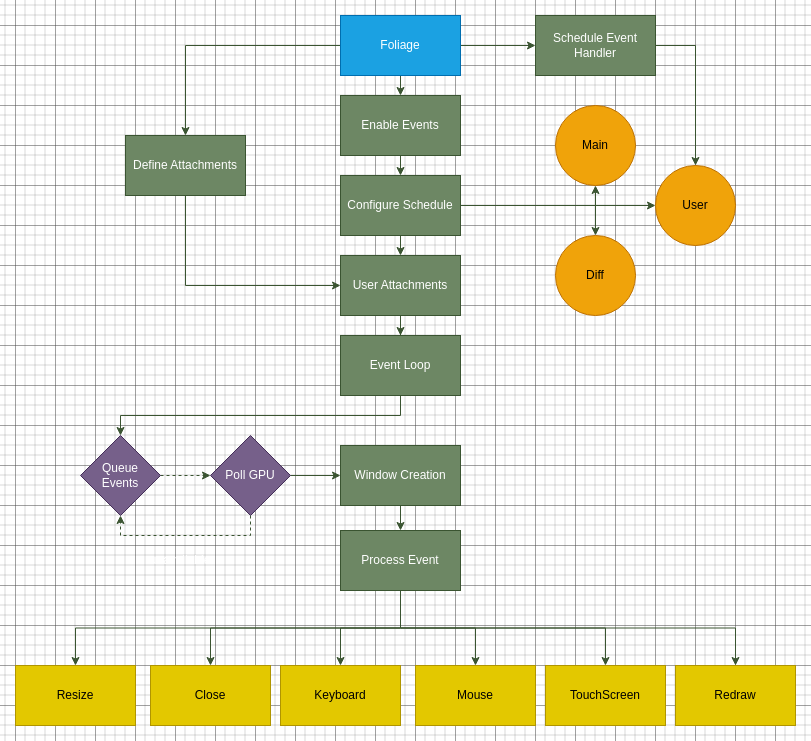

The diagram above was exported from draw.io. Its source (the exported page's mxGraphModel, read from the mxfile embedded in the PNG):
<mxGraphModel dx="1367" dy="848" grid="1" gridSize="10" guides="1" tooltips="1" connect="1" arrows="1" fold="1" page="1" pageScale="1" pageWidth="850" pageHeight="1100" math="0" shadow="0">
  <root>
    <mxCell id="0" />
    <mxCell id="1" parent="0" />
    <mxCell id="fG3i2Qn-6lnSBK511HQa-26" style="edgeStyle=orthogonalEdgeStyle;rounded=0;orthogonalLoop=1;jettySize=auto;html=1;exitX=0.5;exitY=1;exitDx=0;exitDy=0;entryX=0.5;entryY=0;entryDx=0;entryDy=0;fillColor=#6d8764;strokeColor=#3A5431;" edge="1" parent="1" source="fG3i2Qn-6lnSBK511HQa-1" target="fG3i2Qn-6lnSBK511HQa-25">
      <mxGeometry relative="1" as="geometry" />
    </mxCell>
    <mxCell id="fG3i2Qn-6lnSBK511HQa-1" value="Event Loop" style="rounded=0;whiteSpace=wrap;html=1;fillColor=#6d8764;fontColor=#ffffff;strokeColor=#3A5431;" vertex="1" parent="1">
      <mxGeometry x="365" y="350" width="120" height="60" as="geometry" />
    </mxCell>
    <mxCell id="fG3i2Qn-6lnSBK511HQa-12" style="edgeStyle=orthogonalEdgeStyle;rounded=0;orthogonalLoop=1;jettySize=auto;html=1;exitX=0;exitY=0.5;exitDx=0;exitDy=0;fillColor=#6d8764;strokeColor=#3A5431;" edge="1" parent="1" source="fG3i2Qn-6lnSBK511HQa-2" target="fG3i2Qn-6lnSBK511HQa-11">
      <mxGeometry relative="1" as="geometry" />
    </mxCell>
    <mxCell id="fG3i2Qn-6lnSBK511HQa-17" style="edgeStyle=orthogonalEdgeStyle;rounded=0;orthogonalLoop=1;jettySize=auto;html=1;exitX=1;exitY=0.5;exitDx=0;exitDy=0;entryX=0;entryY=0.5;entryDx=0;entryDy=0;fillColor=#6d8764;strokeColor=#3A5431;" edge="1" parent="1" source="fG3i2Qn-6lnSBK511HQa-2" target="fG3i2Qn-6lnSBK511HQa-16">
      <mxGeometry relative="1" as="geometry" />
    </mxCell>
    <mxCell id="fG3i2Qn-6lnSBK511HQa-19" style="edgeStyle=orthogonalEdgeStyle;rounded=0;orthogonalLoop=1;jettySize=auto;html=1;exitX=0.5;exitY=1;exitDx=0;exitDy=0;entryX=0.5;entryY=0;entryDx=0;entryDy=0;fillColor=#6d8764;strokeColor=#3A5431;" edge="1" parent="1" source="fG3i2Qn-6lnSBK511HQa-2" target="fG3i2Qn-6lnSBK511HQa-14">
      <mxGeometry relative="1" as="geometry" />
    </mxCell>
    <mxCell id="fG3i2Qn-6lnSBK511HQa-2" value="Foliage" style="rounded=0;whiteSpace=wrap;html=1;fillColor=#1ba1e2;fontColor=#ffffff;strokeColor=#006EAF;" vertex="1" parent="1">
      <mxGeometry x="365" y="30" width="120" height="60" as="geometry" />
    </mxCell>
    <mxCell id="fG3i2Qn-6lnSBK511HQa-22" style="edgeStyle=orthogonalEdgeStyle;rounded=0;orthogonalLoop=1;jettySize=auto;html=1;exitX=0.5;exitY=1;exitDx=0;exitDy=0;fillColor=#6d8764;strokeColor=#3A5431;" edge="1" parent="1" source="fG3i2Qn-6lnSBK511HQa-3" target="fG3i2Qn-6lnSBK511HQa-1">
      <mxGeometry relative="1" as="geometry" />
    </mxCell>
    <mxCell id="fG3i2Qn-6lnSBK511HQa-3" value="User Attachments" style="rounded=0;whiteSpace=wrap;html=1;fillColor=#6d8764;fontColor=#ffffff;strokeColor=#3A5431;" vertex="1" parent="1">
      <mxGeometry x="365" y="270" width="120" height="60" as="geometry" />
    </mxCell>
    <mxCell id="fG3i2Qn-6lnSBK511HQa-8" style="edgeStyle=orthogonalEdgeStyle;rounded=0;orthogonalLoop=1;jettySize=auto;html=1;exitX=1;exitY=0.5;exitDx=0;exitDy=0;entryX=0.5;entryY=1;entryDx=0;entryDy=0;fillColor=#6d8764;strokeColor=#3A5431;" edge="1" parent="1" source="fG3i2Qn-6lnSBK511HQa-4" target="fG3i2Qn-6lnSBK511HQa-6">
      <mxGeometry relative="1" as="geometry" />
    </mxCell>
    <mxCell id="fG3i2Qn-6lnSBK511HQa-9" style="edgeStyle=orthogonalEdgeStyle;rounded=0;orthogonalLoop=1;jettySize=auto;html=1;exitX=1;exitY=0.5;exitDx=0;exitDy=0;entryX=0.5;entryY=0;entryDx=0;entryDy=0;fillColor=#6d8764;strokeColor=#3A5431;" edge="1" parent="1" source="fG3i2Qn-6lnSBK511HQa-4" target="fG3i2Qn-6lnSBK511HQa-5">
      <mxGeometry relative="1" as="geometry" />
    </mxCell>
    <mxCell id="fG3i2Qn-6lnSBK511HQa-10" style="edgeStyle=orthogonalEdgeStyle;rounded=0;orthogonalLoop=1;jettySize=auto;html=1;exitX=1;exitY=0.5;exitDx=0;exitDy=0;entryX=0;entryY=0.5;entryDx=0;entryDy=0;fillColor=#6d8764;strokeColor=#3A5431;" edge="1" parent="1" source="fG3i2Qn-6lnSBK511HQa-4" target="fG3i2Qn-6lnSBK511HQa-7">
      <mxGeometry relative="1" as="geometry" />
    </mxCell>
    <mxCell id="fG3i2Qn-6lnSBK511HQa-21" style="edgeStyle=orthogonalEdgeStyle;rounded=0;orthogonalLoop=1;jettySize=auto;html=1;exitX=0.5;exitY=1;exitDx=0;exitDy=0;entryX=0.5;entryY=0;entryDx=0;entryDy=0;fillColor=#6d8764;strokeColor=#3A5431;" edge="1" parent="1" source="fG3i2Qn-6lnSBK511HQa-4" target="fG3i2Qn-6lnSBK511HQa-3">
      <mxGeometry relative="1" as="geometry" />
    </mxCell>
    <mxCell id="fG3i2Qn-6lnSBK511HQa-4" value="Configure Schedule" style="rounded=0;whiteSpace=wrap;html=1;fillColor=#6d8764;fontColor=#ffffff;strokeColor=#3A5431;" vertex="1" parent="1">
      <mxGeometry x="365" y="190" width="120" height="60" as="geometry" />
    </mxCell>
    <mxCell id="fG3i2Qn-6lnSBK511HQa-5" value="Diff" style="ellipse;whiteSpace=wrap;html=1;aspect=fixed;fillColor=#f0a30a;fontColor=#000000;strokeColor=#BD7000;" vertex="1" parent="1">
      <mxGeometry x="580" y="250" width="80" height="80" as="geometry" />
    </mxCell>
    <mxCell id="fG3i2Qn-6lnSBK511HQa-6" value="Main" style="ellipse;whiteSpace=wrap;html=1;aspect=fixed;fillColor=#f0a30a;fontColor=#000000;strokeColor=#BD7000;" vertex="1" parent="1">
      <mxGeometry x="580" y="120" width="80" height="80" as="geometry" />
    </mxCell>
    <mxCell id="fG3i2Qn-6lnSBK511HQa-7" value="User" style="ellipse;whiteSpace=wrap;html=1;aspect=fixed;fillColor=#f0a30a;fontColor=#000000;strokeColor=#BD7000;" vertex="1" parent="1">
      <mxGeometry x="680" y="180" width="80" height="80" as="geometry" />
    </mxCell>
    <mxCell id="fG3i2Qn-6lnSBK511HQa-13" style="edgeStyle=orthogonalEdgeStyle;rounded=0;orthogonalLoop=1;jettySize=auto;html=1;exitX=0.5;exitY=1;exitDx=0;exitDy=0;entryX=0;entryY=0.5;entryDx=0;entryDy=0;fillColor=#6d8764;strokeColor=#3A5431;" edge="1" parent="1" source="fG3i2Qn-6lnSBK511HQa-11" target="fG3i2Qn-6lnSBK511HQa-3">
      <mxGeometry relative="1" as="geometry" />
    </mxCell>
    <mxCell id="fG3i2Qn-6lnSBK511HQa-11" value="Define Attachments" style="rounded=0;whiteSpace=wrap;html=1;fillColor=#6d8764;fontColor=#ffffff;strokeColor=#3A5431;" vertex="1" parent="1">
      <mxGeometry x="150" y="150" width="120" height="60" as="geometry" />
    </mxCell>
    <mxCell id="fG3i2Qn-6lnSBK511HQa-20" style="edgeStyle=orthogonalEdgeStyle;rounded=0;orthogonalLoop=1;jettySize=auto;html=1;exitX=0.5;exitY=1;exitDx=0;exitDy=0;entryX=0.5;entryY=0;entryDx=0;entryDy=0;fillColor=#6d8764;strokeColor=#3A5431;" edge="1" parent="1" source="fG3i2Qn-6lnSBK511HQa-14" target="fG3i2Qn-6lnSBK511HQa-4">
      <mxGeometry relative="1" as="geometry" />
    </mxCell>
    <mxCell id="fG3i2Qn-6lnSBK511HQa-14" value="Enable Events" style="rounded=0;whiteSpace=wrap;html=1;fillColor=#6d8764;fontColor=#ffffff;strokeColor=#3A5431;" vertex="1" parent="1">
      <mxGeometry x="365" y="110" width="120" height="60" as="geometry" />
    </mxCell>
    <mxCell id="fG3i2Qn-6lnSBK511HQa-18" style="edgeStyle=orthogonalEdgeStyle;rounded=0;orthogonalLoop=1;jettySize=auto;html=1;exitX=1;exitY=0.5;exitDx=0;exitDy=0;entryX=0.5;entryY=0;entryDx=0;entryDy=0;fillColor=#6d8764;strokeColor=#3A5431;" edge="1" parent="1" source="fG3i2Qn-6lnSBK511HQa-16" target="fG3i2Qn-6lnSBK511HQa-7">
      <mxGeometry relative="1" as="geometry" />
    </mxCell>
    <mxCell id="fG3i2Qn-6lnSBK511HQa-16" value="Schedule Event Handler" style="rounded=0;whiteSpace=wrap;html=1;fillColor=#6d8764;fontColor=#ffffff;strokeColor=#3A5431;" vertex="1" parent="1">
      <mxGeometry x="560" y="30" width="120" height="60" as="geometry" />
    </mxCell>
    <mxCell id="fG3i2Qn-6lnSBK511HQa-29" style="edgeStyle=orthogonalEdgeStyle;rounded=0;orthogonalLoop=1;jettySize=auto;html=1;exitX=1;exitY=0.5;exitDx=0;exitDy=0;entryX=0;entryY=0.5;entryDx=0;entryDy=0;dashed=1;fillColor=#6d8764;strokeColor=#3A5431;" edge="1" parent="1" source="fG3i2Qn-6lnSBK511HQa-25" target="fG3i2Qn-6lnSBK511HQa-28">
      <mxGeometry relative="1" as="geometry" />
    </mxCell>
    <mxCell id="fG3i2Qn-6lnSBK511HQa-25" value="Queue&lt;div&gt;Events&lt;/div&gt;" style="rhombus;whiteSpace=wrap;html=1;fillColor=#76608a;fontColor=#ffffff;strokeColor=#432D57;" vertex="1" parent="1">
      <mxGeometry x="105" y="450" width="80" height="80" as="geometry" />
    </mxCell>
    <mxCell id="fG3i2Qn-6lnSBK511HQa-35" style="edgeStyle=orthogonalEdgeStyle;rounded=0;orthogonalLoop=1;jettySize=auto;html=1;exitX=0.5;exitY=1;exitDx=0;exitDy=0;entryX=0.5;entryY=0;entryDx=0;entryDy=0;fillColor=#6d8764;strokeColor=#3A5431;" edge="1" parent="1" source="fG3i2Qn-6lnSBK511HQa-27" target="fG3i2Qn-6lnSBK511HQa-34">
      <mxGeometry relative="1" as="geometry" />
    </mxCell>
    <mxCell id="fG3i2Qn-6lnSBK511HQa-27" value="Window Creation" style="rounded=0;whiteSpace=wrap;html=1;fillColor=#6d8764;fontColor=#ffffff;strokeColor=#3A5431;" vertex="1" parent="1">
      <mxGeometry x="365" y="460" width="120" height="60" as="geometry" />
    </mxCell>
    <mxCell id="fG3i2Qn-6lnSBK511HQa-30" style="edgeStyle=orthogonalEdgeStyle;rounded=0;orthogonalLoop=1;jettySize=auto;html=1;exitX=0.5;exitY=1;exitDx=0;exitDy=0;entryX=0.5;entryY=1;entryDx=0;entryDy=0;dashed=1;fillColor=#6d8764;strokeColor=#3A5431;" edge="1" parent="1" source="fG3i2Qn-6lnSBK511HQa-28" target="fG3i2Qn-6lnSBK511HQa-25">
      <mxGeometry relative="1" as="geometry" />
    </mxCell>
    <mxCell id="fG3i2Qn-6lnSBK511HQa-32" style="edgeStyle=orthogonalEdgeStyle;rounded=0;orthogonalLoop=1;jettySize=auto;html=1;exitX=1;exitY=0.5;exitDx=0;exitDy=0;entryX=0;entryY=0.5;entryDx=0;entryDy=0;fillColor=#6d8764;strokeColor=#3A5431;" edge="1" parent="1" source="fG3i2Qn-6lnSBK511HQa-28" target="fG3i2Qn-6lnSBK511HQa-27">
      <mxGeometry relative="1" as="geometry" />
    </mxCell>
    <mxCell id="fG3i2Qn-6lnSBK511HQa-28" value="Poll GPU" style="rhombus;whiteSpace=wrap;html=1;fillColor=#76608a;fontColor=#ffffff;strokeColor=#432D57;" vertex="1" parent="1">
      <mxGeometry x="235" y="450" width="80" height="80" as="geometry" />
    </mxCell>
    <mxCell id="fG3i2Qn-6lnSBK511HQa-33" value="unavailable" style="text;html=1;align=center;verticalAlign=middle;whiteSpace=wrap;rounded=0;" vertex="1" parent="1">
      <mxGeometry x="175" y="560" width="60" height="30" as="geometry" />
    </mxCell>
    <mxCell id="fG3i2Qn-6lnSBK511HQa-42" style="edgeStyle=orthogonalEdgeStyle;rounded=0;orthogonalLoop=1;jettySize=auto;html=1;exitX=0.5;exitY=1;exitDx=0;exitDy=0;entryX=0.5;entryY=0;entryDx=0;entryDy=0;fillColor=#6d8764;strokeColor=#3A5431;" edge="1" parent="1" source="fG3i2Qn-6lnSBK511HQa-34" target="fG3i2Qn-6lnSBK511HQa-36">
      <mxGeometry relative="1" as="geometry" />
    </mxCell>
    <mxCell id="fG3i2Qn-6lnSBK511HQa-43" style="edgeStyle=orthogonalEdgeStyle;rounded=0;orthogonalLoop=1;jettySize=auto;html=1;exitX=0.5;exitY=1;exitDx=0;exitDy=0;entryX=0.5;entryY=0;entryDx=0;entryDy=0;fillColor=#6d8764;strokeColor=#3A5431;" edge="1" parent="1" source="fG3i2Qn-6lnSBK511HQa-34" target="fG3i2Qn-6lnSBK511HQa-37">
      <mxGeometry relative="1" as="geometry" />
    </mxCell>
    <mxCell id="fG3i2Qn-6lnSBK511HQa-44" style="edgeStyle=orthogonalEdgeStyle;rounded=0;orthogonalLoop=1;jettySize=auto;html=1;exitX=0.5;exitY=1;exitDx=0;exitDy=0;entryX=0.5;entryY=0;entryDx=0;entryDy=0;fillColor=#6d8764;strokeColor=#3A5431;" edge="1" parent="1" source="fG3i2Qn-6lnSBK511HQa-34" target="fG3i2Qn-6lnSBK511HQa-38">
      <mxGeometry relative="1" as="geometry" />
    </mxCell>
    <mxCell id="fG3i2Qn-6lnSBK511HQa-45" style="edgeStyle=orthogonalEdgeStyle;rounded=0;orthogonalLoop=1;jettySize=auto;html=1;exitX=0.5;exitY=1;exitDx=0;exitDy=0;entryX=0.5;entryY=0;entryDx=0;entryDy=0;fillColor=#6d8764;strokeColor=#3A5431;" edge="1" parent="1" source="fG3i2Qn-6lnSBK511HQa-34" target="fG3i2Qn-6lnSBK511HQa-39">
      <mxGeometry relative="1" as="geometry" />
    </mxCell>
    <mxCell id="fG3i2Qn-6lnSBK511HQa-46" style="edgeStyle=orthogonalEdgeStyle;rounded=0;orthogonalLoop=1;jettySize=auto;html=1;exitX=0.5;exitY=1;exitDx=0;exitDy=0;entryX=0.5;entryY=0;entryDx=0;entryDy=0;fillColor=#6d8764;strokeColor=#3A5431;" edge="1" parent="1" source="fG3i2Qn-6lnSBK511HQa-34" target="fG3i2Qn-6lnSBK511HQa-40">
      <mxGeometry relative="1" as="geometry" />
    </mxCell>
    <mxCell id="fG3i2Qn-6lnSBK511HQa-47" style="edgeStyle=orthogonalEdgeStyle;rounded=0;orthogonalLoop=1;jettySize=auto;html=1;exitX=0.5;exitY=1;exitDx=0;exitDy=0;entryX=0.5;entryY=0;entryDx=0;entryDy=0;fillColor=#6d8764;strokeColor=#3A5431;" edge="1" parent="1" source="fG3i2Qn-6lnSBK511HQa-34" target="fG3i2Qn-6lnSBK511HQa-41">
      <mxGeometry relative="1" as="geometry" />
    </mxCell>
    <mxCell id="fG3i2Qn-6lnSBK511HQa-34" value="Process Event" style="rounded=0;whiteSpace=wrap;html=1;fillColor=#6d8764;fontColor=#ffffff;strokeColor=#3A5431;" vertex="1" parent="1">
      <mxGeometry x="365" y="545" width="120" height="60" as="geometry" />
    </mxCell>
    <mxCell id="fG3i2Qn-6lnSBK511HQa-36" value="Resize" style="rounded=0;whiteSpace=wrap;html=1;fillColor=#e3c800;strokeColor=#B09500;fontColor=#000000;" vertex="1" parent="1">
      <mxGeometry x="40" y="680" width="120" height="60" as="geometry" />
    </mxCell>
    <mxCell id="fG3i2Qn-6lnSBK511HQa-37" value="Close" style="rounded=0;whiteSpace=wrap;html=1;fillColor=#e3c800;strokeColor=#B09500;fontColor=#000000;" vertex="1" parent="1">
      <mxGeometry x="175" y="680" width="120" height="60" as="geometry" />
    </mxCell>
    <mxCell id="fG3i2Qn-6lnSBK511HQa-38" value="Keyboard" style="rounded=0;whiteSpace=wrap;html=1;fillColor=#e3c800;strokeColor=#B09500;fontColor=#000000;" vertex="1" parent="1">
      <mxGeometry x="305" y="680" width="120" height="60" as="geometry" />
    </mxCell>
    <mxCell id="fG3i2Qn-6lnSBK511HQa-39" value="Mouse" style="rounded=0;whiteSpace=wrap;html=1;fillColor=#e3c800;strokeColor=#B09500;fontColor=#000000;" vertex="1" parent="1">
      <mxGeometry x="440" y="680" width="120" height="60" as="geometry" />
    </mxCell>
    <mxCell id="fG3i2Qn-6lnSBK511HQa-40" value="TouchScreen" style="rounded=0;whiteSpace=wrap;html=1;fillColor=#e3c800;strokeColor=#B09500;fontColor=#000000;" vertex="1" parent="1">
      <mxGeometry x="570" y="680" width="120" height="60" as="geometry" />
    </mxCell>
    <mxCell id="fG3i2Qn-6lnSBK511HQa-41" value="Redraw" style="rounded=0;whiteSpace=wrap;html=1;fillColor=#e3c800;strokeColor=#B09500;fontColor=#000000;" vertex="1" parent="1">
      <mxGeometry x="700" y="680" width="120" height="60" as="geometry" />
    </mxCell>
  </root>
</mxGraphModel>